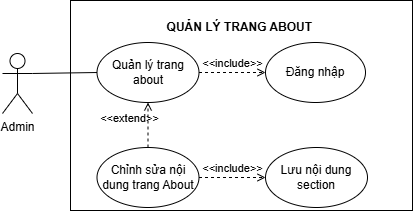

The diagram above was exported from draw.io. Its source (the exported page's mxGraphModel, read from the mxfile embedded in the PNG):
<mxGraphModel dx="1030" dy="569" grid="0" gridSize="10" guides="1" tooltips="1" connect="1" arrows="1" fold="1" page="1" pageScale="1" pageWidth="850" pageHeight="1100" math="0" shadow="0">
  <root>
    <mxCell id="0" />
    <mxCell id="1" parent="0" />
    <mxCell id="z_MTHEm8Zk6F3LmxFS47-1" parent="1" style="rounded=0;whiteSpace=wrap;html=1;" value="" vertex="1">
      <mxGeometry height="210" width="342" x="238" y="70" as="geometry" />
    </mxCell>
    <mxCell id="z_MTHEm8Zk6F3LmxFS47-3" edge="1" parent="1" source="VA-p3Js3ufav4G3eDjA4-1" style="rounded=0;orthogonalLoop=1;jettySize=auto;html=1;entryX=0;entryY=0.5;entryDx=0;entryDy=0;exitX=1;exitY=0.3333333333333333;exitDx=0;exitDy=0;exitPerimeter=0;strokeColor=default;align=center;verticalAlign=middle;fontFamily=Helvetica;fontSize=11;fontColor=default;labelBackgroundColor=default;endArrow=none;endFill=0;" target="z_MTHEm8Zk6F3LmxFS47-9">
      <mxGeometry relative="1" as="geometry" />
    </mxCell>
    <mxCell id="z_MTHEm8Zk6F3LmxFS47-6" parent="1" style="text;html=1;whiteSpace=wrap;strokeColor=none;fillColor=none;align=center;verticalAlign=middle;rounded=0;fontStyle=1" value="QUẢN LÝ TRANG ABOUT&amp;nbsp;" vertex="1">
      <mxGeometry height="30" width="156" x="331" y="82" as="geometry" />
    </mxCell>
    <mxCell id="z_MTHEm8Zk6F3LmxFS47-9" parent="1" style="ellipse;whiteSpace=wrap;html=1;" value="Quản lý trang about" vertex="1">
      <mxGeometry height="60" width="102" x="264.5" y="112" as="geometry" />
    </mxCell>
    <mxCell id="ssz_eNcAZ88LQi5d_p1y-1" parent="1" style="ellipse;whiteSpace=wrap;html=1;" value="Đăng nhập" vertex="1">
      <mxGeometry height="60" width="100" x="433" y="112" as="geometry" />
    </mxCell>
    <mxCell id="ENN9o6LF0XSy_Buf8_de-1" edge="1" parent="1" source="z_MTHEm8Zk6F3LmxFS47-9" style="html=1;verticalAlign=bottom;labelBackgroundColor=none;endArrow=open;endFill=0;dashed=1;rounded=0;exitX=1;exitY=0.5;exitDx=0;exitDy=0;" target="ssz_eNcAZ88LQi5d_p1y-1" value="&amp;lt;&amp;lt;include&amp;gt;&amp;gt;">
      <mxGeometry relative="1" width="160" as="geometry">
        <mxPoint x="488" y="380" as="sourcePoint" />
        <mxPoint x="470" y="460" as="targetPoint" />
      </mxGeometry>
    </mxCell>
    <mxCell id="VA-p3Js3ufav4G3eDjA4-1" parent="1" style="shape=umlActor;verticalLabelPosition=bottom;verticalAlign=top;html=1;outlineConnect=0;" value="Admin" vertex="1">
      <mxGeometry height="60" width="30" x="170" y="123" as="geometry" />
    </mxCell>
    <mxCell id="DTAI1LycxZMMQL2ACAfG-2" parent="1" style="ellipse;whiteSpace=wrap;html=1;" value="Chỉnh sửa nội dung trang About" vertex="1">
      <mxGeometry height="60" width="102" x="264.5" y="217" as="geometry" />
    </mxCell>
    <mxCell id="DTAI1LycxZMMQL2ACAfG-3" edge="1" parent="1" source="DTAI1LycxZMMQL2ACAfG-2" style="html=1;verticalAlign=bottom;labelBackgroundColor=none;endArrow=open;endFill=0;dashed=1;rounded=0;exitX=0.5;exitY=0;exitDx=0;exitDy=0;entryX=0.5;entryY=1;entryDx=0;entryDy=0;" target="z_MTHEm8Zk6F3LmxFS47-9" value="&amp;lt;&amp;lt;extend&amp;gt;&amp;gt;">
      <mxGeometry relative="1" width="160" x="-0.1111" y="19" as="geometry">
        <mxPoint as="offset" />
        <mxPoint x="400" y="160" as="sourcePoint" />
        <mxPoint x="474" y="160" as="targetPoint" />
      </mxGeometry>
    </mxCell>
    <mxCell id="DTAI1LycxZMMQL2ACAfG-4" parent="1" style="ellipse;whiteSpace=wrap;html=1;" value="Lưu nội dung section" vertex="1">
      <mxGeometry height="60" width="102" x="433" y="217" as="geometry" />
    </mxCell>
    <mxCell id="DTAI1LycxZMMQL2ACAfG-5" edge="1" parent="1" source="DTAI1LycxZMMQL2ACAfG-2" style="html=1;verticalAlign=bottom;labelBackgroundColor=none;endArrow=open;endFill=0;dashed=1;rounded=0;exitX=1;exitY=0.5;exitDx=0;exitDy=0;entryX=0;entryY=0.5;entryDx=0;entryDy=0;" target="DTAI1LycxZMMQL2ACAfG-4" value="&amp;lt;&amp;lt;include&amp;gt;&amp;gt;">
      <mxGeometry relative="1" width="160" as="geometry">
        <mxPoint x="410" y="160" as="sourcePoint" />
        <mxPoint x="483" y="160" as="targetPoint" />
      </mxGeometry>
    </mxCell>
  </root>
</mxGraphModel>